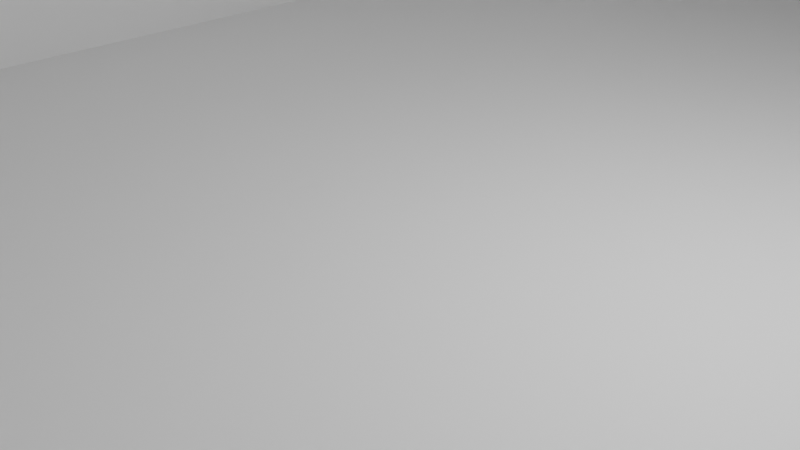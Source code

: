 # Source: GomerHome.blend  (saved by Blender 4.0.36; exported with 4.5.12 LTS)
import bpy
from mathutils import Matrix  # noqa: F401  (used for matrix-valued properties, if any)

bpy.ops.wm.read_factory_settings(use_empty=True)
scene = bpy.context.scene
scene.name = 'Scene'

# ---- collections
col_collection = bpy.data.collections.new('Collection'); scene.collection.children.link(col_collection)

# ---- materials (node trees are filled in below, after node groups)
mat_material = bpy.data.materials.new('Material')
mat_material.alpha_threshold = 0.0
mat_material.use_transparent_shadow = False
mat_material.roughness = 0.5
mat_material.line_color = (0.0, 0.0, 0.0, 1.0)

# ---- material node trees
mat_material.use_nodes = True; mat_material.node_tree.nodes.clear()
_N = mat_material.node_tree.nodes; _L = mat_material.node_tree.links
n0 = _N.new('ShaderNodeOutputMaterial'); n0.name = 'Material Output'; n0.location = (300, 300)
n1 = _N.new('ShaderNodeBsdfPrincipled'); n1.name = 'Principled BSDF'; n1.location = (10, 300)
n1.distribution = 'GGX'
n1.subsurface_method = 'RANDOM_WALK_SKIN'
n1.inputs[3].default_value = 1.45
n1.inputs[27].default_value = (0.0, 0.0, 0.0, 1.0)
n1.inputs[28].default_value = 1.0
_L.new(n1.outputs[0], n0.inputs[0])
n0.is_active_output = True

# ---- world
world_world = bpy.data.worlds.new('World'); scene.world = world_world
world_world.use_nodes = True; world_world.node_tree.nodes.clear()
_N = world_world.node_tree.nodes; _L = world_world.node_tree.links
n0 = _N.new('ShaderNodeOutputWorld'); n0.name = 'World Output'; n0.location = (300, 300)
n1 = _N.new('ShaderNodeBackground'); n1.name = 'Background'; n1.location = (10, 300)
n1.inputs[0].default_value = (0.05088, 0.05088, 0.05088, 1.0)
_L.new(n1.outputs[0], n0.inputs[0])
n0.is_active_output = True
world_world.color = (0.05088, 0.05088, 0.05088)
world_world.use_sun_shadow = False
world_world.sun_shadow_jitter_overblur = 0.0

# ---- cameras
cam_camera = bpy.data.cameras.new('Camera')
cam_camera.clip_end = 100.0
cam_camera.ortho_scale = 7.314

# ---- lights
light_light = bpy.data.lights.new('Light', 'POINT')
light_light.transmission_factor = 0.0
light_light.use_soft_falloff = False
light_light.energy = 1000.0
light_light.shadow_soft_size = 0.1
light_light.shadow_maximum_resolution = 0.006
light_light.use_absolute_resolution = True

# ---- meshes
me_cube = bpy.data.meshes.new('Cube')
me_cube.from_pydata([(1.0, 1.0, 1.404), (1.0, 1.0, -0.5962), (1.0, -1.0, 1.404), (1.0, -1.0, -0.5962), (-1.0, 1.0, 1.404), (-1.0, 1.0, -0.5962), (-1.0, -1.0, 1.404), (-1.0, -1.0, -0.5962), (-1.0, -0.8597, -0.5962), (-0.03591, -1.0, 2.363), (1.0, -0.8597, -0.5962), (-1.036, -1.0, 1.443), (1.0, -0.4262, -0.5962), (-1.0, -0.4262, -0.5962), (1.036, 1.0, 1.443), (1.0, 0.878, -0.5962), (-1.0, 0.878, -0.5962), (-1.0, 0.4265, -0.5962), (1.036, -1.0, 1.443), (1.0, 0.4265, -0.5962), (1.0, 1.0, 1.254), (-1.0, -1.0, 1.254), (1.0, -1.0, 1.254), (-1.0, 1.0, 1.254), (1.0, -0.8597, 1.254), (-1.0, -0.8597, 1.254), (1.0, -0.4262, 1.254), (-1.0, -0.4262, 1.254), (1.0, 0.878, 1.254), (-1.0, 0.878, 1.254), (-1.0, 0.4265, 1.254), (1.0, 0.4265, 1.254), (1.0, 1.0, 0.7166), (1.0, -1.0, 0.7166), (-1.0, 1.0, 0.7166), (1.0, -0.8597, 0.7166), (-1.0, -0.8597, 0.7166), (1.0, -0.4262, 0.7166), (-1.0, -0.4262, 0.7166), (1.0, 0.878, 0.7166), (-1.0, 0.878, 0.7166), (-1.0, 0.4265, 0.7166), (1.0, 0.4265, 0.7166), (-1.0, -1.0, 0.7166), (1.0, 1.0, -0.5207), (1.0, -1.0, -0.5207), (-1.0, 1.0, -0.5207), (1.0, -0.8597, -0.5207), (-1.0, -0.8597, -0.5207), (1.0, -0.4262, -0.5207), (-1.0, -0.4262, -0.5207), (1.0, 0.878, -0.5207), (-1.0, 0.878, -0.5207), (-1.0, 0.4265, -0.5207), (1.0, 0.4265, -0.5207), (-1.0, -1.0, -0.5207), (-1.0, -1.0, 0.425), (1.0, 1.0, 0.425), (1.0, -1.0, 0.425), (-1.0, 1.0, 0.425), (1.0, -0.8597, 0.425), (-1.0, -0.8597, 0.425), (1.0, -0.4262, 0.425), (-1.0, -0.4262, 0.425), (1.0, 0.878, 0.425), (-1.0, 0.878, 0.425), (-1.0, 0.4265, 0.425), (1.0, 0.4265, 0.425), (-1.0, -0.2296, -0.5962), (-1.036, 1.0, 1.443), (0.03591, -1.0, 2.363), (1.0, -0.2296, -0.5962), (-1.0, -0.2296, 1.254), (1.0, -0.2296, 1.254), (1.0, -0.2296, 0.7166), (-1.0, -0.2296, 0.7166), (-1.0, -0.2296, -0.5207), (1.0, -0.2296, -0.5207), (-1.0, -0.2296, 0.425), (1.0, -0.2296, 0.425), (0.03591, 1.0, 2.363), (1.0, 0.2511, -0.5962), (-1.0, 0.2511, 1.254), (-1.0, 0.2511, 0.7166), (-1.0, 0.2511, -0.5207), (-1.0, 0.2511, 0.425), (-1.0, 0.2511, -0.5962), (-0.03591, 1.0, 2.363), (1.0, 0.2511, 1.254), (1.0, 0.2511, 0.7166), (1.0, 0.2511, -0.5207), (1.0, 0.2511, 0.425), (0.0, 1.0, -0.5962), (0.0, -1.0, 2.323), (0.0, -1.0, -0.5962), (0.0, 1.0, 2.323), (0.0, -0.8597, -0.5962), (0.0, -0.4262, -0.5962), (0.0, 0.878, -0.5962), (0.0, 0.4265, -0.5962), (0.0, 1.0, 1.254), (0.0, -1.0, 1.254), (0.0, -1.0, 0.7166), (0.0, -1.0, -0.5207), (0.0, -1.0, 0.425), (0.0, -0.2296, -0.5962), (0.0, 0.2511, -0.5962), (0.7209, -1.0, -0.5962), (0.7209, 1.0, 1.254), (0.7209, 1.0, 0.7166), (0.7209, 1.0, -0.5207), (0.7209, 1.0, 0.425), (0.7209, 1.0, -0.5962), (0.7209, -0.8597, -0.5962), (0.7209, -0.4262, -0.5962), (0.7209, 0.878, -0.5962), (0.7209, 0.4265, -0.5962), (0.7209, -1.0, 1.254), (0.7209, -1.0, 0.7166), (0.7209, -1.0, -0.5207), (0.7209, -1.0, 0.425), (0.7209, -0.2296, -0.5962), (0.7209, 0.2511, -0.5962), (-0.7044, 1.0, -0.5962), (-0.7044, -0.8597, -0.5962), (-0.7044, -0.4262, -0.5962), (-0.7044, 0.878, -0.5962), (-0.7044, 0.4265, -0.5962), (-0.7044, -1.0, 1.254), (-0.7044, -1.0, 0.7166), (-0.7044, -1.0, -0.5207), (-0.7044, -1.0, 0.425), (-0.7044, -0.2296, -0.5962), (-0.7044, 0.2511, -0.5962), (-0.7044, -1.0, -0.5962), (-0.7044, 1.0, 1.254), (-0.7044, 1.0, 0.7166), (-0.7044, 1.0, -0.5207), (-0.7044, 1.0, 0.425), (-1.0, -1.0, 0.9853), (1.0, 1.0, 0.9853), (1.0, -1.0, 0.9853), (-1.0, 1.0, 0.9853), (1.0, -0.8597, 0.9853), (-1.0, -0.8597, 0.9853), (-1.0, -0.4262, 0.9853), (1.0, 0.878, 0.9853), (-1.0, 0.878, 0.9853), (-1.0, 0.4265, 0.9853), (-1.0, -0.2296, 0.9853), (-1.0, 0.2511, 0.9853), (0.0, -1.0, 0.9853), (0.0, 1.0, 0.9853), (0.7209, -1.0, 0.9853), (0.7209, 1.0, 0.9853), (-0.7044, 1.0, 0.9853), (-0.7044, -1.0, 0.9853), (0.7209, 2.191, -0.5962), (0.0, 2.191, -0.5962), (-0.7044, 2.191, 0.7166), (0.0, 2.191, 0.7166), (-0.7044, 2.191, -0.5207), (0.0, 2.191, -0.5207), (-0.7044, 2.191, 0.425), (0.0, 2.191, 0.425), (0.0, 2.191, 0.9853), (0.7209, 2.191, 0.7166), (0.7209, 2.191, -0.5207), (0.7209, 2.191, 0.425), (0.7209, 2.191, 0.9853), (-0.7044, 2.191, -0.5962), (-0.7044, 2.191, 0.9853), (1.812, 2.191, 0.425), (1.812, 1.0, 0.425), (1.812, 1.0, -0.5207), (1.812, 2.191, -0.5207), (1.812, 2.191, -0.5962), (1.812, 1.0, -0.5962), (0.7209, 1.595, 0.8783), (0.0, 1.595, 0.9853), (0.7209, 1.595, 0.9853), (0.7209, 1.595, 0.7166), (0.7209, 1.595, -0.5962), (0.0, 1.595, -0.5962), (-0.7044, 1.595, 0.425), (-0.7044, 1.595, -0.5962), (-0.7044, 1.595, -0.5207), (-0.7044, 1.595, 0.9853), (-0.7044, 1.595, 0.7166), (1.812, 1.595, 0.8783), (1.812, 1.595, -0.5207), (1.812, 1.595, -0.5962), (1.812, 1.595, 0.425), (0.7209, 1.595, 0.425), (1.812, 1.595, 0.425), (-1.081, -1.0, 1.329), (-1.117, -1.0, 1.368), (-1.117, 1.0, 1.368), (-1.081, 1.0, 1.329), (1.081, 1.0, 1.329), (1.117, 1.0, 1.368), (1.117, -1.0, 1.368), (1.081, -1.0, 1.329), (-1.0, 1.064, 1.404), (-1.036, 1.064, 1.443), (-0.03591, 1.064, 2.363), (0.0, 1.064, 2.323), (1.0, -1.064, 1.404), (1.036, -1.064, 1.443), (0.03591, -1.064, 2.363), (0.0, -1.064, 2.323), (-0.03591, -1.064, 2.363), (-1.036, -1.064, 1.443), (-1.0, -1.064, 1.404), (0.03591, 1.064, 2.363), (1.036, 1.064, 1.443), (1.0, 1.064, 1.404), (-1.036, -1.064, 1.443), (-1.117, -1.064, 1.368), (-1.081, -1.064, 1.329), (-1.0, -1.064, 1.404), (-1.0, 1.064, 1.404), (-1.081, 1.064, 1.329), (-1.117, 1.064, 1.368), (-1.036, 1.064, 1.443), (1.036, 1.064, 1.443), (1.117, 1.064, 1.368), (1.081, 1.064, 1.329), (1.0, 1.064, 1.404), (1.0, -1.064, 1.404), (1.081, -1.064, 1.329), (1.117, -1.064, 1.368), (1.036, -1.064, 1.443), (0.0, -1.064, 2.323), (0.0, 1.064, 2.395), (0.0, -1.064, 2.395), (-0.03591, 0.0, 2.363), (0.03591, 0.0, 2.363), (0.0, 0.0, 2.395), (1.0, 1.0, 0.425), (0.7209, 0.9828, 0.4477), (1.0, 0.9828, 0.4477), (0.7209, 1.578, 0.901), (1.812, 0.9828, 0.4477), (1.812, 1.578, 0.901), (0.7209, 2.208, 0.4477), (0.7209, 1.613, 0.901), (1.812, 1.613, 0.901), (1.812, 2.208, 0.4477), (1.812, 0.9473, 0.3849), (1.812, 0.9301, 0.4075), (1.0, 0.9301, 0.4075), (1.0, 0.9473, 0.3849), (0.7209, 2.243, 0.3849), (0.7209, 2.261, 0.4075), (1.812, 2.261, 0.4075), (1.812, 2.243, 0.3849), (1.878, 1.595, 0.8783), (1.878, 1.578, 0.901), (1.878, 0.9828, 0.4477), (1.878, 1.0, 0.425), (1.878, 2.191, 0.425), (1.878, 2.208, 0.4477), (1.878, 1.613, 0.901), (1.878, 1.595, 0.8783), (1.878, 0.9828, 0.4477), (1.878, 0.9301, 0.4075), (1.878, 0.9473, 0.3849), (1.878, 1.0, 0.425), (1.878, 2.191, 0.425), (1.878, 2.243, 0.3849), (1.878, 2.261, 0.4075), (1.878, 2.208, 0.4477), (0.7209, 1.595, 0.9125), (1.878, 1.595, 0.9125), (0.0, 1.0, 0.9853), (0.0, 2.191, 0.9853), (0.0, 1.595, 0.9853), (0.0, 1.0, 1.395), (0.0, 2.191, 1.395), (0.0, 1.595, 1.395), (0.7426, 2.191, 1.023), (0.7426, 1.595, 1.023), (0.7426, 1.0, 1.023), (0.02163, 1.0, 1.433), (0.02163, 1.595, 1.433), (0.02163, 2.191, 1.433), (-0.7264, 1.0, 1.023), (-0.7264, 1.595, 1.023), (-0.7264, 2.191, 1.023), (-0.02201, 2.191, 1.433), (-0.02201, 1.595, 1.433), (-0.02201, 1.0, 1.433), (0.8067, 1.595, 0.9365), (0.8284, 1.595, 0.9746), (0.8284, 2.191, 0.9746), (0.8067, 2.191, 0.9365), (0.8067, 1.0, 0.9365), (0.8284, 1.0, 0.9746), (0.8284, 1.595, 0.9746), (0.8067, 1.595, 0.9365), (-0.7897, 1.595, 0.9357), (-0.8117, 1.595, 0.9735), (-0.8117, 1.0, 0.9735), (-0.7897, 1.0, 0.9357), (-0.7897, 2.191, 0.9357), (-0.8117, 2.191, 0.9735), (-0.8117, 1.595, 0.9735), (-0.7897, 1.595, 0.9357), (-0.0001904, 1.0, 1.443), (-0.0001904, 2.191, 1.443)], [(189, 192), (178, 193), (189, 194), (210, 233), (165, 276), (152, 275), (179, 277)], [(101, 93, 6, 21, 128), (80, 70, 18, 14), (113, 10, 3, 107), (100, 95, 0, 20, 108), (114, 12, 10, 113), (121, 71, 12, 114), (69, 204, 203, 4), (11, 9, 87, 69), (112, 1, 15, 115), (115, 15, 19, 116), (119, 120, 104, 103), (150, 82, 30, 148), (148, 30, 29, 147), (140, 20, 28, 146), (144, 25, 27, 145), (74, 73, 26, 37), (139, 21, 25, 144), (188, 187, 171, 159), (154, 108, 20, 140), (143, 24, 22, 141), (147, 29, 23, 142), (156, 128, 21, 139), (131, 129, 43, 56), (65, 40, 34, 59), (60, 35, 33, 58), (111, 109, 32, 57), (62, 37, 35, 60), (56, 43, 36, 61), (79, 74, 37, 62), (61, 36, 38, 63), (57, 32, 39, 64), (66, 41, 40, 65), (85, 83, 41, 66), (64, 39, 42, 67), (15, 51, 54, 19), (86, 84, 53, 17), (17, 53, 52, 16), (1, 44, 51, 15), (8, 48, 50, 13), (71, 77, 49, 12), (7, 55, 48, 8), (12, 49, 47, 10), (112, 110, 44, 1), (10, 47, 45, 3), (16, 52, 46, 5), (134, 130, 55, 7), (84, 85, 66, 53), (53, 66, 65, 52), (44, 57, 64, 51), (48, 61, 63, 50), (77, 79, 62, 49), (55, 56, 61, 48), (133, 106, 105, 132), (110, 111, 57, 44), (47, 60, 58, 45), (52, 65, 59, 46), (130, 131, 56, 55), (50, 63, 78, 76), (127, 99, 106, 133), (13, 50, 76, 68), (63, 38, 75, 78), (91, 89, 74, 79), (89, 88, 73, 74), (145, 27, 72, 149), (203, 204, 205, 206), (2, 22, 24, 26, 73, 88, 31, 28, 20, 0), (122, 81, 71, 121), (116, 19, 81, 122), (42, 31, 88, 89), (67, 42, 89, 91), (19, 54, 90, 81), (54, 67, 91, 90), (76, 78, 85, 84), (68, 76, 84, 86), (78, 75, 83, 85), (149, 72, 82, 150), (6, 4, 23, 29, 30, 82, 72, 27, 25, 21), (107, 119, 103, 94), (110, 112, 177, 174), (183, 185, 170, 158), (120, 118, 102, 104), (153, 117, 101, 151), (155, 135, 100, 152), (126, 98, 99, 127), (123, 92, 98, 126), (132, 105, 97, 125), (125, 97, 96, 124), (23, 4, 95, 100, 135), (124, 96, 94, 134), (22, 2, 93, 101, 117), (141, 22, 117, 153), (58, 33, 118, 120), (3, 45, 119, 107), (99, 116, 122, 106), (106, 122, 121, 105), (179, 180, 169, 165), (180, 181, 166, 169), (182, 183, 158, 157), (152, 100, 108, 154), (45, 58, 120, 119), (98, 115, 116, 99), (92, 112, 115, 98), (105, 121, 114, 97), (97, 114, 113, 96), (96, 113, 107, 94), (8, 124, 134, 7), (13, 125, 124, 8), (68, 132, 125, 13), (5, 123, 126, 16), (16, 126, 127, 17), (142, 23, 135, 155), (59, 34, 136, 138), (5, 46, 137, 123), (17, 127, 133, 86), (103, 104, 131, 130), (86, 133, 132, 68), (94, 103, 130, 134), (104, 102, 129, 131), (151, 101, 128, 156), (46, 59, 138, 137), (102, 151, 156, 129), (34, 142, 155, 136), (186, 184, 163, 161), (33, 141, 153, 118), (185, 186, 161, 170), (118, 153, 151, 102), (75, 149, 150, 83), (38, 145, 149, 75), (129, 156, 139, 43), (40, 147, 142, 34), (35, 143, 141, 33), (109, 154, 140, 32), (43, 139, 144, 36), (36, 144, 145, 38), (32, 140, 146, 39), (41, 148, 147, 40), (83, 150, 148, 41), (161, 163, 164, 162), (170, 161, 162, 158), (163, 159, 160, 164), (162, 164, 168, 167), (158, 162, 167, 157), (164, 160, 166, 168), (160, 165, 169, 166), (159, 171, 165, 160), (182, 157, 176, 191), (184, 188, 159, 163), (187, 179, 165, 171), (181, 178, 168, 166), (189, 190, 175, 172), (190, 191, 176, 175), (167, 168, 172, 175), (157, 167, 175, 176), (111, 110, 174, 173, 239), (174, 177, 191, 190), (173, 174, 190, 189), (109, 111, 178, 181), (155, 152, 179, 187), (138, 136, 188, 184), (112, 182, 191, 177), (123, 137, 186, 185), (137, 138, 184, 186), (112, 92, 183, 182), (154, 109, 181, 180), (152, 154, 180, 179), (92, 123, 185, 183), (136, 155, 187, 188), (195, 196, 197, 198), (69, 197, 196, 11), (6, 195, 198, 4), (199, 200, 201, 202), (18, 201, 200, 14), (0, 199, 202, 2), (87, 205, 204, 69), (4, 203, 206, 95), (207, 208, 209, 210), (18, 208, 207, 2), (70, 209, 208, 18), (2, 207, 210, 93), (210, 211, 212, 213), (70, 80, 214, 206, 95, 93, 210, 209), (11, 212, 211, 9), (6, 213, 212, 11), (93, 210, 213, 6), (206, 214, 215, 216), (14, 215, 214, 80), (0, 216, 215, 14), (95, 206, 216, 0), (217, 218, 219, 220), (196, 218, 217, 11), (195, 219, 218, 196), (6, 220, 219, 195), (11, 217, 220, 6), (221, 222, 223, 224), (198, 222, 221, 4), (197, 223, 222, 198), (69, 224, 223, 197), (4, 221, 224, 69), (225, 226, 227, 228), (200, 226, 225, 14), (199, 227, 226, 200), (0, 228, 227, 199), (14, 225, 228, 0), (229, 230, 231, 232), (202, 230, 229, 2), (201, 231, 230, 202), (18, 232, 231, 201), (2, 229, 232, 18), (87, 9, 211, 210, 93, 95, 206, 205), (206, 205, 234, 214), (209, 210, 211, 235), (238, 235, 209, 237), (234, 238, 237, 214), (205, 236, 238, 234), (236, 211, 235, 238), (111, 240, 242, 178), (239, 241, 240, 111), (244, 258, 257, 189), (178, 242, 244, 189), (165, 179, 280, 279), (178, 246, 245, 168), (189, 247, 246, 178), (245, 246, 247, 263, 262, 248), (257, 258, 259, 260), (249, 250, 251, 252), (258, 274, 263, 264, 257), (241, 251, 250, 243), (239, 252, 251, 241), (173, 249, 252, 239), (253, 254, 255, 256), (245, 254, 253, 168), (248, 255, 254, 245), (273, 246, 247, 263, 274), (168, 253, 256, 172), (173, 260, 259, 243), (189, 257, 260, 173), (261, 262, 263, 264), (248, 262, 261, 172), (152, 179, 280, 278), (189, 264, 263, 247), (172, 261, 264, 189), (265, 266, 267, 268), (250, 266, 265, 243), (249, 267, 266, 250), (173, 268, 267, 249), (243, 265, 268, 173), (269, 270, 271, 272), (256, 270, 269, 172), (255, 271, 270, 256), (248, 272, 271, 255), (172, 269, 272, 248), (242, 240, 241, 243, 259, 258, 274, 273), (279, 169, 165), (279, 171, 165), (281, 282, 283, 284, 285, 286), (278, 284, 283, 154), (280, 285, 284, 278), (279, 286, 285, 280), (169, 281, 286, 279), (287, 288, 289, 290, 291, 292), (279, 290, 289, 171), (280, 291, 290, 279), (278, 292, 291, 280), (155, 287, 292, 278), (293, 294, 295, 296), (282, 294, 293, 180), (281, 295, 294, 282), (169, 296, 295, 281), (180, 293, 296, 169), (297, 298, 299, 300), (283, 298, 297, 154), (282, 299, 298, 283), (180, 300, 299, 282), (154, 297, 300, 180), (301, 302, 303, 304), (288, 302, 301, 187), (287, 303, 302, 288), (155, 304, 303, 287), (187, 301, 304, 155), (305, 306, 307, 308), (289, 306, 305, 171), (288, 307, 306, 289), (187, 308, 307, 288), (171, 305, 308, 187), (292, 278, 284, 309), (290, 279, 286, 310), (309, 310, 290, 291, 292), (285, 286, 310, 309, 284)])
_uv = me_cube.uv_layers.new(name='UVMap')
_uv.uv.foreach_set('vector', [0.5, 0.875, 0.625, 0.875, 0.625, 1.0, 0.5, 1.0, 0.5, 0.9375, 0.75, 0.5, 0.75, 0.75, 0.625, 0.75, 0.625, 0.5, 0.3125, 0.625, 0.375, 0.625, 0.375, 0.75, 0.3125, 0.75, 0.5, 0.375, 0.625, 0.375, 0.625, 0.5, 0.5, 0.5, 0.5, 0.4375, 0.3125, 0.5625, 0.375, 0.5625, 0.375, 0.625, 0.3125, 0.625, 0.3125, 0.5546, 0.375, 0.5546, 0.375, 0.5625, 0.3125, 0.5625, 0.875, 0.5, 0.875, 0.5, 0.875, 0.5, 0.875, 0.5, 0.875, 0.75, 0.75, 0.75, 0.75, 0.5, 0.875, 0.5, 0.3125, 0.5, 0.375, 0.5, 0.375, 0.5312, 0.3125, 0.5312, 0.3125, 0.5312, 0.375, 0.5312, 0.375, 0.5469, 0.3125, 0.5469, 0.4066, 0.8125, 0.422, 0.8125, 0.422, 0.875, 0.4066, 0.875, 0.4688, 0.1993, 0.5, 0.1993, 0.5, 0.2031, 0.4688, 0.2031, 0.4688, 0.2031, 0.5, 0.2031, 0.5, 0.2188, 0.4688, 0.2188, 0.4688, 0.5, 0.5, 0.5, 0.5, 0.5312, 0.4688, 0.5312, 0.4688, 0.125, 0.5, 0.125, 0.5, 0.1875, 0.4688, 0.1875, 0.4375, 0.5546, 0.5, 0.5546, 0.5, 0.5625, 0.4375, 0.5625, 0.4688, 0.0, 0.5, 0.0, 0.5, 0.125, 0.4688, 0.125, 0.4375, 0.3125, 0.4688, 0.3125, 0.4688, 0.3125, 0.4375, 0.3125, 0.4688, 0.4375, 0.5, 0.4375, 0.5, 0.5, 0.4688, 0.5, 0.4688, 0.625, 0.5, 0.625, 0.5, 0.75, 0.4688, 0.75, 0.4688, 0.2188, 0.5, 0.2188, 0.5, 0.25, 0.4688, 0.25, 0.4687, 0.9375, 0.5, 0.9375, 0.5, 1.0, 0.4687, 1.0, 0.422, 0.9375, 0.4375, 0.9375, 0.4375, 1.0, 0.422, 1.0, 0.422, 0.2188, 0.4375, 0.2188, 0.4375, 0.25, 0.422, 0.25, 0.422, 0.625, 0.4375, 0.625, 0.4375, 0.75, 0.422, 0.75, 0.422, 0.4375, 0.4375, 0.4375, 0.4375, 0.5, 0.422, 0.5, 0.422, 0.5625, 0.4375, 0.5625, 0.4375, 0.625, 0.422, 0.625, 0.422, 0.0, 0.4375, 0.0, 0.4375, 0.125, 0.422, 0.125, 0.422, 0.5546, 0.4375, 0.5546, 0.4375, 0.5625, 0.422, 0.5625, 0.422, 0.125, 0.4375, 0.125, 0.4375, 0.1875, 0.422, 0.1875, 0.422, 0.5, 0.4375, 0.5, 0.4375, 0.5312, 0.422, 0.5312, 0.422, 0.2031, 0.4375, 0.2031, 0.4375, 0.2188, 0.422, 0.2188, 0.422, 0.1993, 0.4375, 0.1993, 0.4375, 0.2031, 0.422, 0.2031, 0.422, 0.5312, 0.4375, 0.5312, 0.4375, 0.5469, 0.422, 0.5469, 0.375, 0.5312, 0.4066, 0.5312, 0.4066, 0.5469, 0.375, 0.5469, 0.375, 0.1993, 0.4066, 0.1993, 0.4066, 0.2031, 0.375, 0.2031, 0.375, 0.2031, 0.4066, 0.2031, 0.4066, 0.2188, 0.375, 0.2188, 0.375, 0.5, 0.4066, 0.5, 0.4066, 0.5312, 0.375, 0.5312, 0.375, 0.125, 0.4066, 0.125, 0.4066, 0.1875, 0.375, 0.1875, 0.375, 0.5546, 0.4066, 0.5546, 0.4066, 0.5625, 0.375, 0.5625, 0.375, 0.0, 0.4066, 0.0, 0.4066, 0.125, 0.375, 0.125, 0.375, 0.5625, 0.4066, 0.5625, 0.4066, 0.625, 0.375, 0.625, 0.375, 0.4375, 0.4066, 0.4375, 0.4066, 0.5, 0.375, 0.5, 0.375, 0.625, 0.4066, 0.625, 0.4066, 0.75, 0.375, 0.75, 0.375, 0.2188, 0.4066, 0.2188, 0.4066, 0.25, 0.375, 0.25, 0.375, 0.9375, 0.4066, 0.9375, 0.4066, 1.0, 0.375, 1.0, 0.4066, 0.1993, 0.422, 0.1993, 0.422, 0.2031, 0.4066, 0.2031, 0.4066, 0.2031, 0.422, 0.2031, 0.422, 0.2188, 0.4066, 0.2188, 0.4066, 0.5, 0.422, 0.5, 0.422, 0.5312, 0.4066, 0.5312, 0.4066, 0.125, 0.422, 0.125, 0.422, 0.1875, 0.4066, 0.1875, 0.4066, 0.5546, 0.422, 0.5546, 0.422, 0.5625, 0.4066, 0.5625, 0.4066, 0.0, 0.422, 0.0, 0.422, 0.125, 0.4066, 0.125, 0.1875, 0.5507, 0.25, 0.5507, 0.25, 0.5546, 0.1875, 0.5546, 0.4066, 0.4375, 0.422, 0.4375, 0.422, 0.5, 0.4066, 0.5, 0.4066, 0.625, 0.422, 0.625, 0.422, 0.75, 0.4066, 0.75, 0.4066, 0.2188, 0.422, 0.2188, 0.422, 0.25, 0.4066, 0.25, 0.4066, 0.9375, 0.422, 0.9375, 0.422, 1.0, 0.4066, 1.0, 0.4066, 0.1875, 0.422, 0.1875, 0.422, 0.1954, 0.4066, 0.1954, 0.1875, 0.5469, 0.25, 0.5469, 0.25, 0.5507, 0.1875, 0.5507, 0.375, 0.1875, 0.4066, 0.1875, 0.4066, 0.1954, 0.375, 0.1954, 0.422, 0.1875, 0.4375, 0.1875, 0.4375, 0.1954, 0.422, 0.1954, 0.422, 0.5507, 0.4375, 0.5507, 0.4375, 0.5546, 0.422, 0.5546, 0.4375, 0.5507, 0.5, 0.5507, 0.5, 0.5546, 0.4375, 0.5546, 0.4688, 0.1875, 0.5, 0.1875, 0.5, 0.1954, 0.4688, 0.1954, 0.875, 0.5, 0.875, 0.5, 0.75, 0.5, 0.75, 0.5, 0.625, 0.75, 0.5, 0.75, 0.5, 0.625, 0.5, 0.5625, 0.5, 0.5546, 0.5, 0.5507, 0.5, 0.5469, 0.5, 0.5312, 0.5, 0.5, 0.625, 0.5, 0.3125, 0.5507, 0.375, 0.5507, 0.375, 0.5546, 0.3125, 0.5546, 0.3125, 0.5469, 0.375, 0.5469, 0.375, 0.5507, 0.3125, 0.5507, 0.4375, 0.5469, 0.5, 0.5469, 0.5, 0.5507, 0.4375, 0.5507, 0.422, 0.5469, 0.4375, 0.5469, 0.4375, 0.5507, 0.422, 0.5507, 0.375, 0.5469, 0.4066, 0.5469, 0.4066, 0.5507, 0.375, 0.5507, 0.4066, 0.5469, 0.422, 0.5469, 0.422, 0.5507, 0.4066, 0.5507, 0.4066, 0.1954, 0.422, 0.1954, 0.422, 0.1993, 0.4066, 0.1993, 0.375, 0.1954, 0.4066, 0.1954, 0.4066, 0.1993, 0.375, 0.1993, 0.422, 0.1954, 0.4375, 0.1954, 0.4375, 0.1993, 0.422, 0.1993, 0.4688, 0.1954, 0.5, 0.1954, 0.5, 0.1993, 0.4688, 0.1993, 0.625, 0.0, 0.625, 0.25, 0.5, 0.25, 0.5, 0.2188, 0.5, 0.2031, 0.5, 0.1993, 0.5, 0.1954, 0.5, 0.1875, 0.5, 0.125, 0.5, 0.0, 0.375, 0.8125, 0.4066, 0.8125, 0.4066, 0.875, 0.375, 0.875, 0.4066, 0.4375, 0.375, 0.4375, 0.375, 0.4375, 0.4066, 0.4375, 0.25, 0.5, 0.1875, 0.5, 0.1875, 0.5, 0.25, 0.5, 0.422, 0.8125, 0.4375, 0.8125, 0.4375, 0.875, 0.422, 0.875, 0.4688, 0.8125, 0.5, 0.8125, 0.5, 0.875, 0.4687, 0.875, 0.4688, 0.3125, 0.5, 0.3125, 0.5, 0.375, 0.4688, 0.375, 0.1875, 0.5312, 0.25, 0.5312, 0.25, 0.5469, 0.1875, 0.5469, 0.1875, 0.5, 0.25, 0.5, 0.25, 0.5312, 0.1875, 0.5312, 0.1875, 0.5546, 0.25, 0.5546, 0.25, 0.5625, 0.1875, 0.5625, 0.1875, 0.5625, 0.25, 0.5625, 0.25, 0.625, 0.1875, 0.625, 0.5, 0.25, 0.625, 0.25, 0.625, 0.375, 0.5, 0.375, 0.5, 0.3125, 0.1875, 0.625, 0.25, 0.625, 0.25, 0.75, 0.1875, 0.75, 0.5, 0.75, 0.625, 0.75, 0.625, 0.875, 0.5, 0.875, 0.5, 0.8125, 0.4688, 0.75, 0.5, 0.75, 0.5, 0.8125, 0.4688, 0.8125, 0.422, 0.75, 0.4375, 0.75, 0.4375, 0.8125, 0.422, 0.8125, 0.375, 0.75, 0.4066, 0.75, 0.4066, 0.8125, 0.375, 0.8125, 0.25, 0.5469, 0.3125, 0.5469, 0.3125, 0.5507, 0.25, 0.5507, 0.25, 0.5507, 0.3125, 0.5507, 0.3125, 0.5546, 0.25, 0.5546, 0.4688, 0.375, 0.4688, 0.4375, 0.4688, 0.4375, 0.4688, 0.375, 0.4688, 0.4375, 0.4375, 0.4375, 0.4375, 0.4375, 0.4688, 0.4375, 0.3125, 0.5, 0.25, 0.5, 0.25, 0.5, 0.3125, 0.5, 0.4688, 0.375, 0.5, 0.375, 0.5, 0.4375, 0.4688, 0.4375, 0.4066, 0.75, 0.422, 0.75, 0.422, 0.8125, 0.4066, 0.8125, 0.25, 0.5312, 0.3125, 0.5312, 0.3125, 0.5469, 0.25, 0.5469, 0.25, 0.5, 0.3125, 0.5, 0.3125, 0.5312, 0.25, 0.5312, 0.25, 0.5546, 0.3125, 0.5546, 0.3125, 0.5625, 0.25, 0.5625, 0.25, 0.5625, 0.3125, 0.5625, 0.3125, 0.625, 0.25, 0.625, 0.25, 0.625, 0.3125, 0.625, 0.3125, 0.75, 0.25, 0.75, 0.125, 0.625, 0.1875, 0.625, 0.1875, 0.75, 0.125, 0.75, 0.125, 0.5625, 0.1875, 0.5625, 0.1875, 0.625, 0.125, 0.625, 0.125, 0.5546, 0.1875, 0.5546, 0.1875, 0.5625, 0.125, 0.5625, 0.125, 0.5, 0.1875, 0.5, 0.1875, 0.5312, 0.125, 0.5312, 0.125, 0.5312, 0.1875, 0.5312, 0.1875, 0.5469, 0.125, 0.5469, 0.4688, 0.25, 0.5, 0.25, 0.5, 0.3125, 0.4688, 0.3125, 0.422, 0.25, 0.4375, 0.25, 0.4375, 0.3125, 0.422, 0.3125, 0.375, 0.25, 0.4066, 0.25, 0.4066, 0.3125, 0.375, 0.3125, 0.125, 0.5469, 0.1875, 0.5469, 0.1875, 0.5507, 0.125, 0.5507, 0.4066, 0.875, 0.422, 0.875, 0.422, 0.9375, 0.4066, 0.9375, 0.125, 0.5507, 0.1875, 0.5507, 0.1875, 0.5546, 0.125, 0.5546, 0.375, 0.875, 0.4066, 0.875, 0.4066, 0.9375, 0.375, 0.9375, 0.422, 0.875, 0.4375, 0.875, 0.4375, 0.9375, 0.422, 0.9375, 0.4687, 0.875, 0.5, 0.875, 0.5, 0.9375, 0.4687, 0.9375, 0.4066, 0.25, 0.422, 0.25, 0.422, 0.3125, 0.4066, 0.3125, 0.4375, 0.875, 0.4687, 0.875, 0.4687, 0.9375, 0.4375, 0.9375, 0.4375, 0.25, 0.4688, 0.25, 0.4688, 0.3125, 0.4375, 0.3125, 0.4066, 0.3125, 0.422, 0.3125, 0.422, 0.3125, 0.4066, 0.3125, 0.4375, 0.75, 0.4688, 0.75, 0.4688, 0.8125, 0.4375, 0.8125, 0.375, 0.3125, 0.4066, 0.3125, 0.4066, 0.3125, 0.375, 0.3125, 0.4375, 0.8125, 0.4688, 0.8125, 0.4687, 0.875, 0.4375, 0.875, 0.4375, 0.1954, 0.4688, 0.1954, 0.4688, 0.1993, 0.4375, 0.1993, 0.4375, 0.1875, 0.4688, 0.1875, 0.4688, 0.1954, 0.4375, 0.1954, 0.4375, 0.9375, 0.4687, 0.9375, 0.4687, 1.0, 0.4375, 1.0, 0.4375, 0.2188, 0.4688, 0.2188, 0.4688, 0.25, 0.4375, 0.25, 0.4375, 0.625, 0.4688, 0.625, 0.4688, 0.75, 0.4375, 0.75, 0.4375, 0.4375, 0.4688, 0.4375, 0.4688, 0.5, 0.4375, 0.5, 0.4375, 0.0, 0.4688, 0.0, 0.4688, 0.125, 0.4375, 0.125, 0.4375, 0.125, 0.4688, 0.125, 0.4688, 0.1875, 0.4375, 0.1875, 0.4375, 0.5, 0.4688, 0.5, 0.4688, 0.5312, 0.4375, 0.5312, 0.4375, 0.2031, 0.4688, 0.2031, 0.4688, 0.2188, 0.4375, 0.2188, 0.4375, 0.1993, 0.4688, 0.1993, 0.4688, 0.2031, 0.4375, 0.2031, 0.4066, 0.3125, 0.422, 0.3125, 0.422, 0.375, 0.4066, 0.375, 0.375, 0.3125, 0.4066, 0.3125, 0.4066, 0.375, 0.375, 0.375, 0.422, 0.3125, 0.4375, 0.3125, 0.4375, 0.375, 0.422, 0.375, 0.4066, 0.375, 0.422, 0.375, 0.422, 0.4375, 0.4066, 0.4375, 0.375, 0.375, 0.4066, 0.375, 0.4066, 0.4375, 0.375, 0.4375, 0.422, 0.375, 0.4375, 0.375, 0.4375, 0.4375, 0.422, 0.4375, 0.4375, 0.375, 0.4688, 0.375, 0.4688, 0.4375, 0.4375, 0.4375, 0.4375, 0.3125, 0.4688, 0.3125, 0.4688, 0.375, 0.4375, 0.375, 0.3125, 0.5, 0.3125, 0.5, 0.3125, 0.5, 0.3125, 0.5, 0.422, 0.3125, 0.4375, 0.3125, 0.4375, 0.3125, 0.422, 0.3125, 0.4688, 0.3125, 0.4688, 0.375, 0.4688, 0.375, 0.4688, 0.3125, 0.4375, 0.4375, 0.422, 0.4375, 0.422, 0.4375, 0.4375, 0.4375, 0.422, 0.4375, 0.4066, 0.4375, 0.4066, 0.4375, 0.422, 0.4375, 0.4066, 0.4375, 0.375, 0.4375, 0.375, 0.4375, 0.4066, 0.4375, 0.4066, 0.4375, 0.422, 0.4375, 0.422, 0.4375, 0.4066, 0.4375, 0.375, 0.4375, 0.4066, 0.4375, 0.4066, 0.4375, 0.375, 0.4375, 0.422, 0.4375, 0.4066, 0.4375, 0.4066, 0.4375, 0.422, 0.4375, 0.422, 0.4375, 0.4066, 0.4375, 0.375, 0.4375, 0.375, 0.4375, 0.4066, 0.4375, 0.422, 0.4375, 0.4066, 0.4375, 0.4066, 0.4375, 0.422, 0.4375, 0.4375, 0.4375, 0.422, 0.4375, 0.422, 0.4375, 0.4375, 0.4375, 0.4688, 0.3125, 0.4688, 0.375, 0.4688, 0.375, 0.4688, 0.3125, 0.422, 0.3125, 0.4375, 0.3125, 0.4375, 0.3125, 0.422, 0.3125, 0.3125, 0.5, 0.3125, 0.5, 0.3125, 0.5, 0.3125, 0.5, 0.375, 0.3125, 0.4066, 0.3125, 0.4066, 0.3125, 0.375, 0.3125, 0.4066, 0.3125, 0.422, 0.3125, 0.422, 0.3125, 0.4066, 0.3125, 0.3125, 0.5, 0.25, 0.5, 0.25, 0.5, 0.3125, 0.5, 0.4688, 0.4375, 0.4375, 0.4375, 0.4375, 0.4375, 0.4688, 0.4375, 0.4688, 0.375, 0.4688, 0.4375, 0.4688, 0.4375, 0.4688, 0.375, 0.25, 0.5, 0.1875, 0.5, 0.1875, 0.5, 0.25, 0.5, 0.4375, 0.3125, 0.4688, 0.3125, 0.4688, 0.3125, 0.4375, 0.3125, 0.875, 0.75, 0.875, 0.75, 0.875, 0.5, 0.875, 0.5, 0.875, 0.5, 0.875, 0.5, 0.875, 0.75, 0.875, 0.75, 0.875, 0.75, 0.875, 0.75, 0.875, 0.5, 0.875, 0.5, 0.625, 0.5, 0.625, 0.5, 0.625, 0.75, 0.625, 0.75, 0.625, 0.75, 0.625, 0.75, 0.625, 0.5, 0.625, 0.5, 0.625, 0.5, 0.625, 0.5, 0.625, 0.75, 0.625, 0.75, 0.75, 0.5, 0.75, 0.5, 0.875, 0.5, 0.875, 0.5, 0.875, 0.5, 0.875, 0.5, 0.75, 0.5, 0.75, 0.5, 0.625, 0.75, 0.625, 0.75, 0.75, 0.75, 0.75, 0.75, 0.625, 0.75, 0.625, 0.75, 0.625, 0.75, 0.625, 0.75, 0.75, 0.75, 0.75, 0.75, 0.625, 0.75, 0.625, 0.75, 0.625, 0.75, 0.625, 0.75, 0.75, 0.75, 0.75, 0.75, 0.75, 0.75, 0.75, 0.75, 0.875, 0.75, 0.875, 0.75, 0.75, 0.75, 0.75, 0.5, 0.75, 0.5, 0.75, 0.5, 0.75, 0.5, 0.75, 0.75, 0.75, 0.75, 0.75, 0.75, 0.875, 0.75, 0.875, 0.75, 0.75, 0.75, 0.75, 0.75, 0.875, 0.75, 0.875, 0.75, 0.875, 0.75, 0.875, 0.75, 0.75, 0.75, 0.75, 0.75, 0.875, 0.75, 0.875, 0.75, 0.75, 0.5, 0.75, 0.5, 0.625, 0.5, 0.625, 0.5, 0.625, 0.5, 0.625, 0.5, 0.75, 0.5, 0.75, 0.5, 0.625, 0.5, 0.625, 0.5, 0.625, 0.5, 0.625, 0.5, 0.75, 0.5, 0.75, 0.5, 0.625, 0.5, 0.625, 0.5, 0.875, 0.75, 0.875, 0.75, 0.875, 0.75, 0.875, 0.75, 0.875, 0.75, 0.875, 0.75, 0.875, 0.75, 0.875, 0.75, 0.875, 0.75, 0.875, 0.75, 0.875, 0.75, 0.875, 0.75, 0.875, 0.75, 0.875, 0.75, 0.875, 0.75, 0.875, 0.75, 0.875, 0.75, 0.875, 0.75, 0.875, 0.75, 0.875, 0.75, 0.875, 0.5, 0.875, 0.5, 0.875, 0.5, 0.875, 0.5, 0.875, 0.5, 0.875, 0.5, 0.875, 0.5, 0.875, 0.5, 0.875, 0.5, 0.875, 0.5, 0.875, 0.5, 0.875, 0.5, 0.875, 0.5, 0.875, 0.5, 0.875, 0.5, 0.875, 0.5, 0.875, 0.5, 0.875, 0.5, 0.875, 0.5, 0.875, 0.5, 0.625, 0.5, 0.625, 0.5, 0.625, 0.5, 0.625, 0.5, 0.625, 0.5, 0.625, 0.5, 0.625, 0.5, 0.625, 0.5, 0.625, 0.5, 0.625, 0.5, 0.625, 0.5, 0.625, 0.5, 0.625, 0.5, 0.625, 0.5, 0.625, 0.5, 0.625, 0.5, 0.625, 0.5, 0.625, 0.5, 0.625, 0.5, 0.625, 0.5, 0.625, 0.75, 0.625, 0.75, 0.625, 0.75, 0.625, 0.75, 0.625, 0.75, 0.625, 0.75, 0.625, 0.75, 0.625, 0.75, 0.625, 0.75, 0.625, 0.75, 0.625, 0.75, 0.625, 0.75, 0.625, 0.75, 0.625, 0.75, 0.625, 0.75, 0.625, 0.75, 0.625, 0.75, 0.625, 0.75, 0.625, 0.75, 0.625, 0.75, 0.75, 0.5, 0.75, 0.75, 0.75, 0.75, 0.75, 0.75, 0.75, 0.75, 0.75, 0.5, 0.75, 0.5, 0.75, 0.5, 0.75, 0.5, 0.75, 0.5, 0.75, 0.5, 0.75, 0.5, 0.75, 0.75, 0.75, 0.75, 0.75, 0.75, 0.75, 0.75, 0.75, 0.625, 0.75, 0.75, 0.75, 0.75, 0.75, 0.625, 0.75, 0.5, 0.75, 0.625, 0.75, 0.625, 0.75, 0.5, 0.75, 0.5, 0.75, 0.625, 0.75, 0.625, 0.75, 0.5, 0.75, 0.625, 0.75, 0.75, 0.75, 0.75, 0.75, 0.625, 0.422, 0.4375, 0.422, 0.4375, 0.422, 0.4375, 0.422, 0.4375, 0.422, 0.4375, 0.422, 0.4375, 0.422, 0.4375, 0.422, 0.4375, 0.422, 0.4375, 0.422, 0.4375, 0.422, 0.4375, 0.422, 0.4375, 0.422, 0.4375, 0.422, 0.4375, 0.422, 0.4375, 0.422, 0.4375, 0.4688, 0.375, 0.4688, 0.375, 0.4688, 0.375, 0.4688, 0.375, 0.422, 0.4375, 0.422, 0.4375, 0.422, 0.4375, 0.422, 0.4375, 0.422, 0.4375, 0.422, 0.4375, 0.422, 0.4375, 0.422, 0.4375, 0.422, 0.4375, 0.422, 0.4375, 0.422, 0.4375, 0.422, 0.4375, 0.422, 0.4375, 0.422, 0.4375, 0.422, 0.4375, 0.422, 0.4375, 0.422, 0.4375, 0.422, 0.4375, 0.422, 0.4375, 0.422, 0.4375, 0.422, 0.4375, 0.422, 0.4375, 0.0, 0.0, 0.0, 0.0, 0.0, 0.0, 0.0, 0.0, 0.0, 0.0, 0.422, 0.4375, 0.422, 0.4375, 0.422, 0.4375, 0.422, 0.4375, 0.422, 0.4375, 0.422, 0.4375, 0.422, 0.4375, 0.422, 0.4375, 0.422, 0.4375, 0.422, 0.4375, 0.422, 0.4375, 0.422, 0.4375, 0.422, 0.4375, 0.422, 0.4375, 0.422, 0.4375, 0.422, 0.4375, 0.422, 0.4375, 0.422, 0.4375, 0.422, 0.4375, 0.422, 0.4375, 0.422, 0.4375, 0.422, 0.4375, 0.422, 0.4375, 0.422, 0.4375, 0.0, 0.0, 0.0, 0.0, 0.0, 0.0, 0.0, 0.0, 0.0, 0.0, 0.422, 0.4375, 0.422, 0.4375, 0.422, 0.4375, 0.422, 0.4375, 0.422, 0.4375, 0.422, 0.4375, 0.422, 0.4375, 0.422, 0.4375, 0.422, 0.4375, 0.422, 0.4375, 0.422, 0.4375, 0.422, 0.4375, 0.422, 0.4375, 0.422, 0.4375, 0.422, 0.4375, 0.422, 0.4375, 0.422, 0.4375, 0.422, 0.4375, 0.422, 0.4375, 0.422, 0.4375, 0.4688, 0.375, 0.4688, 0.375, 0.4688, 0.375, 0.4688, 0.375, 0.422, 0.4375, 0.422, 0.4375, 0.422, 0.4375, 0.422, 0.4375, 0.422, 0.4375, 0.422, 0.4375, 0.422, 0.4375, 0.422, 0.4375, 0.422, 0.4375, 0.422, 0.4375, 0.422, 0.4375, 0.422, 0.4375, 0.422, 0.4375, 0.422, 0.4375, 0.422, 0.4375, 0.422, 0.4375, 0.422, 0.4375, 0.422, 0.4375, 0.422, 0.4375, 0.422, 0.4375, 0.422, 0.4375, 0.422, 0.4375, 0.422, 0.4375, 0.422, 0.4375, 0.422, 0.4375, 0.422, 0.4375, 0.422, 0.4375, 0.422, 0.4375, 0.422, 0.4375, 0.422, 0.4375, 0.422, 0.4375, 0.422, 0.4375, 0.422, 0.4375, 0.422, 0.4375, 0.422, 0.4375, 0.422, 0.4375, 0.422, 0.4375, 0.422, 0.4375, 0.422, 0.4375, 0.422, 0.4375, 0.422, 0.4375, 0.422, 0.4375, 0.422, 0.4375, 0.422, 0.4375, 0.422, 0.4375, 0.422, 0.4375, 0.422, 0.4375, 0.422, 0.4375, 0.422, 0.4375, 0.422, 0.4375, 0.422, 0.4375, 0.422, 0.4375, 0.422, 0.4375, 0.0, 0.0, 0.0, 0.0, 0.0, 0.0, 0.0, 0.0, 0.0, 0.0, 0.4688, 0.375, 0.0, 0.0, 0.0, 0.0, 0.4688, 0.375, 0.0, 0.0, 0.0, 0.0, 0.0, 0.0, 0.0, 0.0, 0.0, 0.0, 0.0, 0.0, 0.0, 0.0, 0.0, 0.0, 0.0, 0.0, 0.0, 0.0, 0.0, 0.0, 0.0, 0.0, 0.0, 0.0, 0.0, 0.0, 0.0, 0.0, 0.0, 0.0, 0.0, 0.0, 0.0, 0.0, 0.0, 0.0, 0.0, 0.0, 0.0, 0.0, 0.0, 0.0, 0.0, 0.0, 0.0, 0.0, 0.0, 0.0, 0.0, 0.0, 0.0, 0.0, 0.0, 0.0, 0.0, 0.0, 0.0, 0.0, 0.0, 0.0, 0.0, 0.0, 0.0, 0.0, 0.0, 0.0, 0.0, 0.0, 0.0, 0.0, 0.0, 0.0, 0.0, 0.0, 0.0, 0.0, 0.0, 0.0, 0.0, 0.0, 0.0, 0.0, 0.0, 0.0, 0.0, 0.0, 0.0, 0.0, 0.0, 0.0, 0.0, 0.0, 0.0, 0.0, 0.0, 0.0, 0.0, 0.0, 0.0, 0.0, 0.0, 0.0, 0.0, 0.0, 0.0, 0.0, 0.0, 0.0, 0.0, 0.0, 0.0, 0.0, 0.0, 0.0, 0.0, 0.0, 0.0, 0.0, 0.0, 0.0, 0.0, 0.0, 0.0, 0.0, 0.0, 0.0, 0.0, 0.0, 0.0, 0.0, 0.0, 0.0, 0.0, 0.0, 0.0, 0.0, 0.0, 0.0, 0.0, 0.0, 0.0, 0.0, 0.0, 0.0, 0.0, 0.0, 0.0, 0.0, 0.0, 0.0, 0.0, 0.0, 0.0, 0.0, 0.0, 0.0, 0.0, 0.0, 0.0, 0.0, 0.0, 0.0, 0.0, 0.0, 0.0, 0.0, 0.0, 0.0, 0.0, 0.0, 0.0, 0.0, 0.0, 0.0, 0.0, 0.0, 0.0, 0.0, 0.0, 0.0, 0.0, 0.0, 0.0, 0.0, 0.0, 0.0, 0.0, 0.0, 0.0, 0.0, 0.0, 0.0, 0.0, 0.0, 0.0, 0.0, 0.0, 0.0, 0.0, 0.0, 0.0, 0.0, 0.0, 0.0, 0.0, 0.0, 0.0, 0.0, 0.0, 0.0, 0.0, 0.0, 0.0, 0.0, 0.0, 0.0, 0.0, 0.0, 0.0, 0.0, 0.0, 0.0, 0.0, 0.0, 0.0, 0.0, 0.0, 0.0, 0.0, 0.0, 0.0, 0.0, 0.0, 0.0, 0.0, 0.0, 0.0, 0.0, 0.0, 0.0, 0.0, 0.0, 0.0, 0.0, 0.0, 0.0, 0.0, 0.0, 0.0, 0.0, 0.0, 0.0, 0.0, 0.0, 0.0, 0.0, 0.0, 0.0, 0.0, 0.0, 0.0, 0.0, 0.0, 0.0, 0.0, 0.0, 0.0, 0.0, 0.0, 0.0, 0.0, 0.0, 0.0, 0.0, 0.0, 0.0, 0.0, 0.0, 0.0, 0.0, 0.0, 0.0])
me_cube.materials.append(mat_material)
me_cube.use_mirror_vertex_groups = False
me_cube.update()

# ---- objects
ob_cube = bpy.data.objects.new('Cube', me_cube)
ob_light = bpy.data.objects.new('Light', light_light)
ob_camera = bpy.data.objects.new('Camera', cam_camera)

# ---- transforms, parenting, visibility, modifiers, constraints
ob_cube.location = (0.0, 0.0, 3.666)
ob_cube.scale = (7.0, 10.0, 6.0)
ob_cube.lock_rotations_4d = False
ob_cube.empty_display_type = 'ARROWS'
ob_cube.lineart.crease_threshold = 0.0
ob_light.location = (4.076, 1.005, 5.904)
ob_light.rotation_euler = (0.6503, 0.05522, 1.866)
ob_light.lock_rotations_4d = False
ob_light.empty_display_type = 'ARROWS'
ob_light.color = (0.0, 0.0, 0.0, 0.0)
ob_light.lineart.crease_threshold = 0.0
ob_camera.location = (7.359, -6.926, 4.958)
ob_camera.rotation_euler = (1.109, 0.0, 0.8149)
ob_camera.lock_rotations_4d = False
ob_camera.empty_display_type = 'ARROWS'
ob_camera.color = (0.0, 0.0, 0.0, 0.0)
ob_camera.display_type = 'WIRE'
ob_camera.lineart.crease_threshold = 0.0

# ---- collection membership
col_collection.objects.link(ob_cube)
col_collection.objects.link(ob_light)
col_collection.objects.link(ob_camera)

# ---- scene / render settings (as saved in the file)
scene.camera = ob_camera
scene.frame_start = 1; scene.frame_end = 250; scene.frame_set(1)
scene.render.engine = 'BLENDER_EEVEE_NEXT'
scene.cycles.sampling_pattern = 'TABULATED_SOBOL'
scene.view_settings.view_transform = 'Filmic'
bpy.context.view_layer.update()
